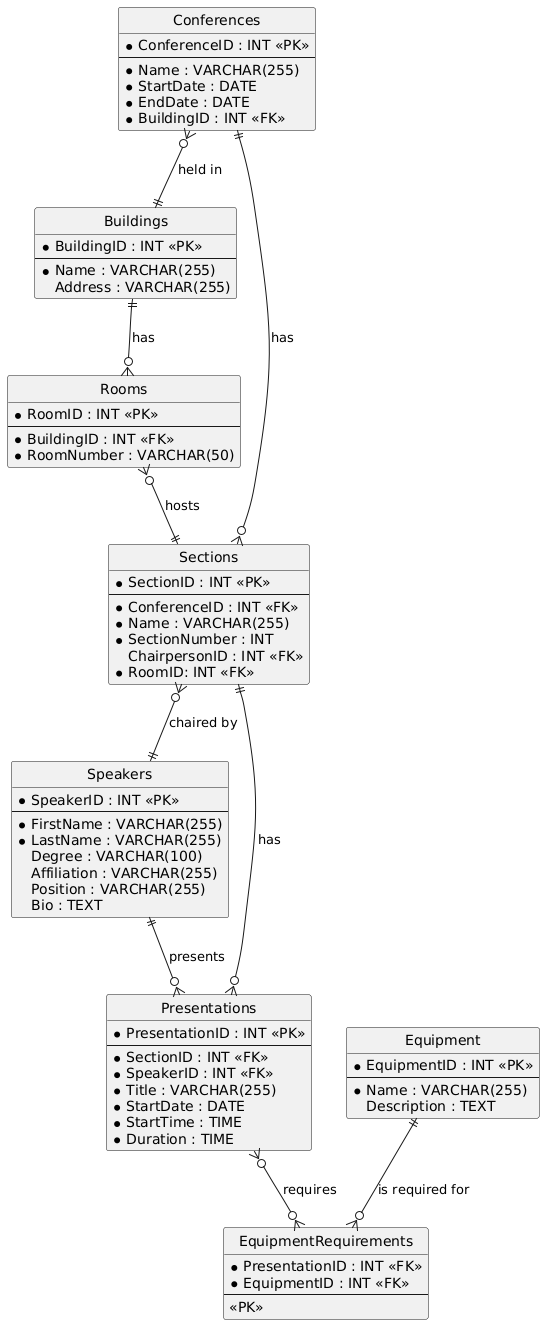

The diagram above was rendered by PlantUML. Its source (embedded in the PNG):
@startuml
' Сховати несуттєві деталі
hide circle
hide methods

' Визначення сутностей (таблиць)
entity Conferences {
    *ConferenceID : INT <<PK>>
    --
    *Name : VARCHAR(255)
    *StartDate : DATE
    *EndDate : DATE
    *BuildingID : INT <<FK>>
}

entity Buildings {
    *BuildingID : INT <<PK>>
    --
    *Name : VARCHAR(255)
    Address : VARCHAR(255)
}

entity Rooms {
    *RoomID : INT <<PK>>
    --
    *BuildingID : INT <<FK>>
    *RoomNumber : VARCHAR(50)
}

entity Sections {
    *SectionID : INT <<PK>>
    --
    *ConferenceID : INT <<FK>>
    *Name : VARCHAR(255)
    *SectionNumber : INT
    ChairpersonID : INT <<FK>>
    *RoomID: INT <<FK>>
}

entity Speakers {
    *SpeakerID : INT <<PK>>
    --
    *FirstName : VARCHAR(255)
    *LastName : VARCHAR(255)
    Degree : VARCHAR(100)
    Affiliation : VARCHAR(255)
    Position : VARCHAR(255)
    Bio : TEXT
}

entity Presentations {
    *PresentationID : INT <<PK>>
    --
    *SectionID : INT <<FK>>
    *SpeakerID : INT <<FK>>
    *Title : VARCHAR(255)
    *StartDate : DATE
    *StartTime : TIME
    *Duration : TIME
}

entity Equipment {
    *EquipmentID : INT <<PK>>
    --
    *Name : VARCHAR(255)
    Description : TEXT
}

entity EquipmentRequirements {
    *PresentationID : INT <<FK>>
    *EquipmentID : INT <<FK>>
    --
    <<PK>>
}

' Визначення зв'язків між сутностями
Conferences ||--o{ Sections : "has"
Buildings ||--o{ Rooms : "has"
Rooms }o--|| Sections : "hosts"
Conferences }o--|| Buildings: "held in"
Sections ||--o{ Presentations : "has"
Speakers ||--o{ Presentations : "presents"
Sections }o--|| Speakers : "chaired by"
Presentations }o--o{ EquipmentRequirements : "requires"
Equipment ||--o{ EquipmentRequirements : "is required for"
}
@enduml